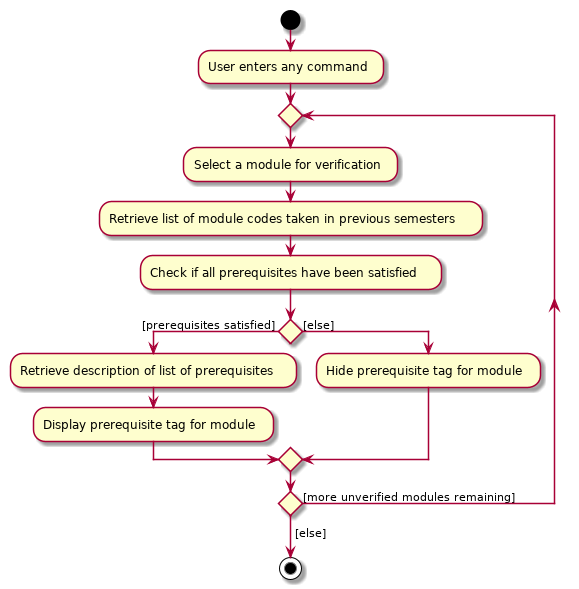

The diagram above was rendered by PlantUML. Its source (embedded in the PNG):
@startuml


start
:User enters any command;
repeat
  :Select a module for verification;
  :Retrieve list of module codes taken in previous semesters;
  :Check if all prerequisites have been satisfied;
  if () then ([prerequisites satisfied])
    :Retrieve description of list of prerequisites;
    :Display prerequisite tag for module;
  else ([else])
    :Hide prerequisite tag for module;
  endif
repeat while () is ([more unverified modules remaining])
->[else];
stop

@enduml